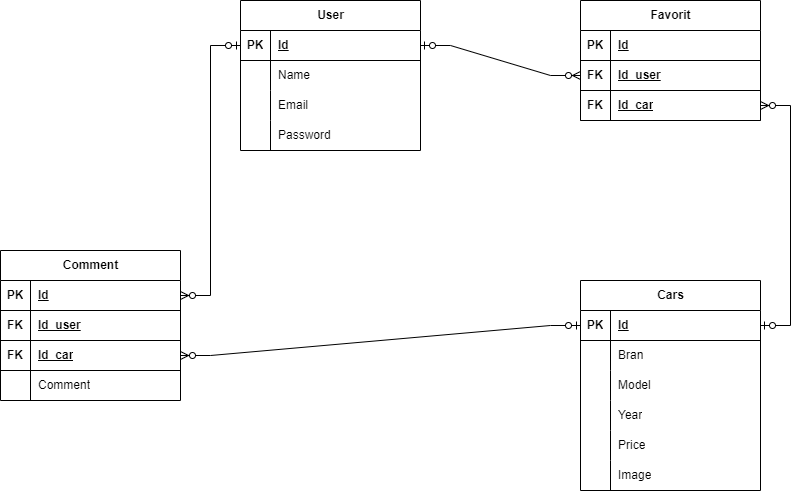

The diagram above was exported from draw.io. Its source (the exported page's mxGraphModel, read from the mxfile embedded in the PNG):
<mxGraphModel dx="1323" dy="707" grid="1" gridSize="10" guides="1" tooltips="1" connect="1" arrows="1" fold="1" page="1" pageScale="1" pageWidth="1169" pageHeight="827" math="0" shadow="0">
  <root>
    <mxCell id="0" />
    <mxCell id="1" parent="0" />
    <mxCell id="6j-R-SLLrFUHdwY9knOa-5" value="User" style="shape=table;startSize=30;container=1;collapsible=1;childLayout=tableLayout;fixedRows=1;rowLines=0;fontStyle=1;align=center;resizeLast=1;html=1;" vertex="1" parent="1">
      <mxGeometry x="380" y="180" width="180" height="150" as="geometry" />
    </mxCell>
    <mxCell id="6j-R-SLLrFUHdwY9knOa-6" value="" style="shape=tableRow;horizontal=0;startSize=0;swimlaneHead=0;swimlaneBody=0;fillColor=none;collapsible=0;dropTarget=0;points=[[0,0.5],[1,0.5]];portConstraint=eastwest;top=0;left=0;right=0;bottom=1;" vertex="1" parent="6j-R-SLLrFUHdwY9knOa-5">
      <mxGeometry y="30" width="180" height="30" as="geometry" />
    </mxCell>
    <mxCell id="6j-R-SLLrFUHdwY9knOa-7" value="PK" style="shape=partialRectangle;connectable=0;fillColor=none;top=0;left=0;bottom=0;right=0;fontStyle=1;overflow=hidden;whiteSpace=wrap;html=1;" vertex="1" parent="6j-R-SLLrFUHdwY9knOa-6">
      <mxGeometry width="30" height="30" as="geometry">
        <mxRectangle width="30" height="30" as="alternateBounds" />
      </mxGeometry>
    </mxCell>
    <mxCell id="6j-R-SLLrFUHdwY9knOa-8" value="Id" style="shape=partialRectangle;connectable=0;fillColor=none;top=0;left=0;bottom=0;right=0;align=left;spacingLeft=6;fontStyle=5;overflow=hidden;whiteSpace=wrap;html=1;" vertex="1" parent="6j-R-SLLrFUHdwY9knOa-6">
      <mxGeometry x="30" width="150" height="30" as="geometry">
        <mxRectangle width="150" height="30" as="alternateBounds" />
      </mxGeometry>
    </mxCell>
    <mxCell id="6j-R-SLLrFUHdwY9knOa-9" value="" style="shape=tableRow;horizontal=0;startSize=0;swimlaneHead=0;swimlaneBody=0;fillColor=none;collapsible=0;dropTarget=0;points=[[0,0.5],[1,0.5]];portConstraint=eastwest;top=0;left=0;right=0;bottom=0;" vertex="1" parent="6j-R-SLLrFUHdwY9knOa-5">
      <mxGeometry y="60" width="180" height="30" as="geometry" />
    </mxCell>
    <mxCell id="6j-R-SLLrFUHdwY9knOa-10" value="" style="shape=partialRectangle;connectable=0;fillColor=none;top=0;left=0;bottom=0;right=0;editable=1;overflow=hidden;whiteSpace=wrap;html=1;" vertex="1" parent="6j-R-SLLrFUHdwY9knOa-9">
      <mxGeometry width="30" height="30" as="geometry">
        <mxRectangle width="30" height="30" as="alternateBounds" />
      </mxGeometry>
    </mxCell>
    <mxCell id="6j-R-SLLrFUHdwY9knOa-11" value="Name" style="shape=partialRectangle;connectable=0;fillColor=none;top=0;left=0;bottom=0;right=0;align=left;spacingLeft=6;overflow=hidden;whiteSpace=wrap;html=1;" vertex="1" parent="6j-R-SLLrFUHdwY9knOa-9">
      <mxGeometry x="30" width="150" height="30" as="geometry">
        <mxRectangle width="150" height="30" as="alternateBounds" />
      </mxGeometry>
    </mxCell>
    <mxCell id="6j-R-SLLrFUHdwY9knOa-12" value="" style="shape=tableRow;horizontal=0;startSize=0;swimlaneHead=0;swimlaneBody=0;fillColor=none;collapsible=0;dropTarget=0;points=[[0,0.5],[1,0.5]];portConstraint=eastwest;top=0;left=0;right=0;bottom=0;" vertex="1" parent="6j-R-SLLrFUHdwY9knOa-5">
      <mxGeometry y="90" width="180" height="30" as="geometry" />
    </mxCell>
    <mxCell id="6j-R-SLLrFUHdwY9knOa-13" value="" style="shape=partialRectangle;connectable=0;fillColor=none;top=0;left=0;bottom=0;right=0;editable=1;overflow=hidden;whiteSpace=wrap;html=1;" vertex="1" parent="6j-R-SLLrFUHdwY9knOa-12">
      <mxGeometry width="30" height="30" as="geometry">
        <mxRectangle width="30" height="30" as="alternateBounds" />
      </mxGeometry>
    </mxCell>
    <mxCell id="6j-R-SLLrFUHdwY9knOa-14" value="Email" style="shape=partialRectangle;connectable=0;fillColor=none;top=0;left=0;bottom=0;right=0;align=left;spacingLeft=6;overflow=hidden;whiteSpace=wrap;html=1;" vertex="1" parent="6j-R-SLLrFUHdwY9knOa-12">
      <mxGeometry x="30" width="150" height="30" as="geometry">
        <mxRectangle width="150" height="30" as="alternateBounds" />
      </mxGeometry>
    </mxCell>
    <mxCell id="6j-R-SLLrFUHdwY9knOa-15" value="" style="shape=tableRow;horizontal=0;startSize=0;swimlaneHead=0;swimlaneBody=0;fillColor=none;collapsible=0;dropTarget=0;points=[[0,0.5],[1,0.5]];portConstraint=eastwest;top=0;left=0;right=0;bottom=0;" vertex="1" parent="6j-R-SLLrFUHdwY9knOa-5">
      <mxGeometry y="120" width="180" height="30" as="geometry" />
    </mxCell>
    <mxCell id="6j-R-SLLrFUHdwY9knOa-16" value="" style="shape=partialRectangle;connectable=0;fillColor=none;top=0;left=0;bottom=0;right=0;editable=1;overflow=hidden;whiteSpace=wrap;html=1;" vertex="1" parent="6j-R-SLLrFUHdwY9knOa-15">
      <mxGeometry width="30" height="30" as="geometry">
        <mxRectangle width="30" height="30" as="alternateBounds" />
      </mxGeometry>
    </mxCell>
    <mxCell id="6j-R-SLLrFUHdwY9knOa-17" value="Password" style="shape=partialRectangle;connectable=0;fillColor=none;top=0;left=0;bottom=0;right=0;align=left;spacingLeft=6;overflow=hidden;whiteSpace=wrap;html=1;" vertex="1" parent="6j-R-SLLrFUHdwY9knOa-15">
      <mxGeometry x="30" width="150" height="30" as="geometry">
        <mxRectangle width="150" height="30" as="alternateBounds" />
      </mxGeometry>
    </mxCell>
    <mxCell id="6j-R-SLLrFUHdwY9knOa-21" value="Cars" style="shape=table;startSize=30;container=1;collapsible=1;childLayout=tableLayout;fixedRows=1;rowLines=0;fontStyle=1;align=center;resizeLast=1;html=1;" vertex="1" parent="1">
      <mxGeometry x="720" y="460" width="180" height="210" as="geometry" />
    </mxCell>
    <mxCell id="6j-R-SLLrFUHdwY9knOa-22" value="" style="shape=tableRow;horizontal=0;startSize=0;swimlaneHead=0;swimlaneBody=0;fillColor=none;collapsible=0;dropTarget=0;points=[[0,0.5],[1,0.5]];portConstraint=eastwest;top=0;left=0;right=0;bottom=1;" vertex="1" parent="6j-R-SLLrFUHdwY9knOa-21">
      <mxGeometry y="30" width="180" height="30" as="geometry" />
    </mxCell>
    <mxCell id="6j-R-SLLrFUHdwY9knOa-23" value="PK" style="shape=partialRectangle;connectable=0;fillColor=none;top=0;left=0;bottom=0;right=0;fontStyle=1;overflow=hidden;whiteSpace=wrap;html=1;" vertex="1" parent="6j-R-SLLrFUHdwY9knOa-22">
      <mxGeometry width="30" height="30" as="geometry">
        <mxRectangle width="30" height="30" as="alternateBounds" />
      </mxGeometry>
    </mxCell>
    <mxCell id="6j-R-SLLrFUHdwY9knOa-24" value="Id" style="shape=partialRectangle;connectable=0;fillColor=none;top=0;left=0;bottom=0;right=0;align=left;spacingLeft=6;fontStyle=5;overflow=hidden;whiteSpace=wrap;html=1;" vertex="1" parent="6j-R-SLLrFUHdwY9knOa-22">
      <mxGeometry x="30" width="150" height="30" as="geometry">
        <mxRectangle width="150" height="30" as="alternateBounds" />
      </mxGeometry>
    </mxCell>
    <mxCell id="6j-R-SLLrFUHdwY9knOa-25" value="" style="shape=tableRow;horizontal=0;startSize=0;swimlaneHead=0;swimlaneBody=0;fillColor=none;collapsible=0;dropTarget=0;points=[[0,0.5],[1,0.5]];portConstraint=eastwest;top=0;left=0;right=0;bottom=0;" vertex="1" parent="6j-R-SLLrFUHdwY9knOa-21">
      <mxGeometry y="60" width="180" height="30" as="geometry" />
    </mxCell>
    <mxCell id="6j-R-SLLrFUHdwY9knOa-26" value="" style="shape=partialRectangle;connectable=0;fillColor=none;top=0;left=0;bottom=0;right=0;editable=1;overflow=hidden;whiteSpace=wrap;html=1;" vertex="1" parent="6j-R-SLLrFUHdwY9knOa-25">
      <mxGeometry width="30" height="30" as="geometry">
        <mxRectangle width="30" height="30" as="alternateBounds" />
      </mxGeometry>
    </mxCell>
    <mxCell id="6j-R-SLLrFUHdwY9knOa-27" value="Bran&lt;span style=&quot;white-space: pre;&quot;&gt; &lt;/span&gt;" style="shape=partialRectangle;connectable=0;fillColor=none;top=0;left=0;bottom=0;right=0;align=left;spacingLeft=6;overflow=hidden;whiteSpace=wrap;html=1;" vertex="1" parent="6j-R-SLLrFUHdwY9knOa-25">
      <mxGeometry x="30" width="150" height="30" as="geometry">
        <mxRectangle width="150" height="30" as="alternateBounds" />
      </mxGeometry>
    </mxCell>
    <mxCell id="6j-R-SLLrFUHdwY9knOa-28" value="" style="shape=tableRow;horizontal=0;startSize=0;swimlaneHead=0;swimlaneBody=0;fillColor=none;collapsible=0;dropTarget=0;points=[[0,0.5],[1,0.5]];portConstraint=eastwest;top=0;left=0;right=0;bottom=0;" vertex="1" parent="6j-R-SLLrFUHdwY9knOa-21">
      <mxGeometry y="90" width="180" height="30" as="geometry" />
    </mxCell>
    <mxCell id="6j-R-SLLrFUHdwY9knOa-29" value="" style="shape=partialRectangle;connectable=0;fillColor=none;top=0;left=0;bottom=0;right=0;editable=1;overflow=hidden;whiteSpace=wrap;html=1;" vertex="1" parent="6j-R-SLLrFUHdwY9knOa-28">
      <mxGeometry width="30" height="30" as="geometry">
        <mxRectangle width="30" height="30" as="alternateBounds" />
      </mxGeometry>
    </mxCell>
    <mxCell id="6j-R-SLLrFUHdwY9knOa-30" value="Model" style="shape=partialRectangle;connectable=0;fillColor=none;top=0;left=0;bottom=0;right=0;align=left;spacingLeft=6;overflow=hidden;whiteSpace=wrap;html=1;" vertex="1" parent="6j-R-SLLrFUHdwY9knOa-28">
      <mxGeometry x="30" width="150" height="30" as="geometry">
        <mxRectangle width="150" height="30" as="alternateBounds" />
      </mxGeometry>
    </mxCell>
    <mxCell id="6j-R-SLLrFUHdwY9knOa-31" value="" style="shape=tableRow;horizontal=0;startSize=0;swimlaneHead=0;swimlaneBody=0;fillColor=none;collapsible=0;dropTarget=0;points=[[0,0.5],[1,0.5]];portConstraint=eastwest;top=0;left=0;right=0;bottom=0;" vertex="1" parent="6j-R-SLLrFUHdwY9knOa-21">
      <mxGeometry y="120" width="180" height="30" as="geometry" />
    </mxCell>
    <mxCell id="6j-R-SLLrFUHdwY9knOa-32" value="" style="shape=partialRectangle;connectable=0;fillColor=none;top=0;left=0;bottom=0;right=0;editable=1;overflow=hidden;whiteSpace=wrap;html=1;" vertex="1" parent="6j-R-SLLrFUHdwY9knOa-31">
      <mxGeometry width="30" height="30" as="geometry">
        <mxRectangle width="30" height="30" as="alternateBounds" />
      </mxGeometry>
    </mxCell>
    <mxCell id="6j-R-SLLrFUHdwY9knOa-33" value="Year" style="shape=partialRectangle;connectable=0;fillColor=none;top=0;left=0;bottom=0;right=0;align=left;spacingLeft=6;overflow=hidden;whiteSpace=wrap;html=1;" vertex="1" parent="6j-R-SLLrFUHdwY9knOa-31">
      <mxGeometry x="30" width="150" height="30" as="geometry">
        <mxRectangle width="150" height="30" as="alternateBounds" />
      </mxGeometry>
    </mxCell>
    <mxCell id="6j-R-SLLrFUHdwY9knOa-38" value="" style="shape=tableRow;horizontal=0;startSize=0;swimlaneHead=0;swimlaneBody=0;fillColor=none;collapsible=0;dropTarget=0;points=[[0,0.5],[1,0.5]];portConstraint=eastwest;top=0;left=0;right=0;bottom=0;" vertex="1" parent="6j-R-SLLrFUHdwY9knOa-21">
      <mxGeometry y="150" width="180" height="30" as="geometry" />
    </mxCell>
    <mxCell id="6j-R-SLLrFUHdwY9knOa-39" value="" style="shape=partialRectangle;connectable=0;fillColor=none;top=0;left=0;bottom=0;right=0;editable=1;overflow=hidden;whiteSpace=wrap;html=1;" vertex="1" parent="6j-R-SLLrFUHdwY9knOa-38">
      <mxGeometry width="30" height="30" as="geometry">
        <mxRectangle width="30" height="30" as="alternateBounds" />
      </mxGeometry>
    </mxCell>
    <mxCell id="6j-R-SLLrFUHdwY9knOa-40" value="Price" style="shape=partialRectangle;connectable=0;fillColor=none;top=0;left=0;bottom=0;right=0;align=left;spacingLeft=6;overflow=hidden;whiteSpace=wrap;html=1;" vertex="1" parent="6j-R-SLLrFUHdwY9knOa-38">
      <mxGeometry x="30" width="150" height="30" as="geometry">
        <mxRectangle width="150" height="30" as="alternateBounds" />
      </mxGeometry>
    </mxCell>
    <mxCell id="6j-R-SLLrFUHdwY9knOa-41" value="" style="shape=tableRow;horizontal=0;startSize=0;swimlaneHead=0;swimlaneBody=0;fillColor=none;collapsible=0;dropTarget=0;points=[[0,0.5],[1,0.5]];portConstraint=eastwest;top=0;left=0;right=0;bottom=0;" vertex="1" parent="6j-R-SLLrFUHdwY9knOa-21">
      <mxGeometry y="180" width="180" height="30" as="geometry" />
    </mxCell>
    <mxCell id="6j-R-SLLrFUHdwY9knOa-42" value="" style="shape=partialRectangle;connectable=0;fillColor=none;top=0;left=0;bottom=0;right=0;editable=1;overflow=hidden;whiteSpace=wrap;html=1;" vertex="1" parent="6j-R-SLLrFUHdwY9knOa-41">
      <mxGeometry width="30" height="30" as="geometry">
        <mxRectangle width="30" height="30" as="alternateBounds" />
      </mxGeometry>
    </mxCell>
    <mxCell id="6j-R-SLLrFUHdwY9knOa-43" value="Image" style="shape=partialRectangle;connectable=0;fillColor=none;top=0;left=0;bottom=0;right=0;align=left;spacingLeft=6;overflow=hidden;whiteSpace=wrap;html=1;" vertex="1" parent="6j-R-SLLrFUHdwY9knOa-41">
      <mxGeometry x="30" width="150" height="30" as="geometry">
        <mxRectangle width="150" height="30" as="alternateBounds" />
      </mxGeometry>
    </mxCell>
    <mxCell id="6j-R-SLLrFUHdwY9knOa-44" value="Favorit" style="shape=table;startSize=30;container=1;collapsible=1;childLayout=tableLayout;fixedRows=1;rowLines=0;fontStyle=1;align=center;resizeLast=1;html=1;" vertex="1" parent="1">
      <mxGeometry x="720" y="180" width="180" height="120" as="geometry" />
    </mxCell>
    <mxCell id="6j-R-SLLrFUHdwY9knOa-45" value="" style="shape=tableRow;horizontal=0;startSize=0;swimlaneHead=0;swimlaneBody=0;fillColor=none;collapsible=0;dropTarget=0;points=[[0,0.5],[1,0.5]];portConstraint=eastwest;top=0;left=0;right=0;bottom=1;" vertex="1" parent="6j-R-SLLrFUHdwY9knOa-44">
      <mxGeometry y="30" width="180" height="30" as="geometry" />
    </mxCell>
    <mxCell id="6j-R-SLLrFUHdwY9knOa-46" value="PK" style="shape=partialRectangle;connectable=0;fillColor=none;top=0;left=0;bottom=0;right=0;fontStyle=1;overflow=hidden;whiteSpace=wrap;html=1;" vertex="1" parent="6j-R-SLLrFUHdwY9knOa-45">
      <mxGeometry width="30" height="30" as="geometry">
        <mxRectangle width="30" height="30" as="alternateBounds" />
      </mxGeometry>
    </mxCell>
    <mxCell id="6j-R-SLLrFUHdwY9knOa-47" value="Id" style="shape=partialRectangle;connectable=0;fillColor=none;top=0;left=0;bottom=0;right=0;align=left;spacingLeft=6;fontStyle=5;overflow=hidden;whiteSpace=wrap;html=1;" vertex="1" parent="6j-R-SLLrFUHdwY9knOa-45">
      <mxGeometry x="30" width="150" height="30" as="geometry">
        <mxRectangle width="150" height="30" as="alternateBounds" />
      </mxGeometry>
    </mxCell>
    <mxCell id="6j-R-SLLrFUHdwY9knOa-60" value="" style="shape=tableRow;horizontal=0;startSize=0;swimlaneHead=0;swimlaneBody=0;fillColor=none;collapsible=0;dropTarget=0;points=[[0,0.5],[1,0.5]];portConstraint=eastwest;top=0;left=0;right=0;bottom=1;" vertex="1" parent="6j-R-SLLrFUHdwY9knOa-44">
      <mxGeometry y="60" width="180" height="30" as="geometry" />
    </mxCell>
    <mxCell id="6j-R-SLLrFUHdwY9knOa-61" value="FK" style="shape=partialRectangle;connectable=0;fillColor=none;top=0;left=0;bottom=0;right=0;fontStyle=1;overflow=hidden;whiteSpace=wrap;html=1;" vertex="1" parent="6j-R-SLLrFUHdwY9knOa-60">
      <mxGeometry width="30" height="30" as="geometry">
        <mxRectangle width="30" height="30" as="alternateBounds" />
      </mxGeometry>
    </mxCell>
    <mxCell id="6j-R-SLLrFUHdwY9knOa-62" value="Id_user" style="shape=partialRectangle;connectable=0;fillColor=none;top=0;left=0;bottom=0;right=0;align=left;spacingLeft=6;fontStyle=5;overflow=hidden;whiteSpace=wrap;html=1;" vertex="1" parent="6j-R-SLLrFUHdwY9knOa-60">
      <mxGeometry x="30" width="150" height="30" as="geometry">
        <mxRectangle width="150" height="30" as="alternateBounds" />
      </mxGeometry>
    </mxCell>
    <mxCell id="6j-R-SLLrFUHdwY9knOa-57" value="" style="shape=tableRow;horizontal=0;startSize=0;swimlaneHead=0;swimlaneBody=0;fillColor=none;collapsible=0;dropTarget=0;points=[[0,0.5],[1,0.5]];portConstraint=eastwest;top=0;left=0;right=0;bottom=1;" vertex="1" parent="6j-R-SLLrFUHdwY9knOa-44">
      <mxGeometry y="90" width="180" height="30" as="geometry" />
    </mxCell>
    <mxCell id="6j-R-SLLrFUHdwY9knOa-58" value="FK" style="shape=partialRectangle;connectable=0;fillColor=none;top=0;left=0;bottom=0;right=0;fontStyle=1;overflow=hidden;whiteSpace=wrap;html=1;" vertex="1" parent="6j-R-SLLrFUHdwY9knOa-57">
      <mxGeometry width="30" height="30" as="geometry">
        <mxRectangle width="30" height="30" as="alternateBounds" />
      </mxGeometry>
    </mxCell>
    <mxCell id="6j-R-SLLrFUHdwY9knOa-59" value="Id_car" style="shape=partialRectangle;connectable=0;fillColor=none;top=0;left=0;bottom=0;right=0;align=left;spacingLeft=6;fontStyle=5;overflow=hidden;whiteSpace=wrap;html=1;" vertex="1" parent="6j-R-SLLrFUHdwY9knOa-57">
      <mxGeometry x="30" width="150" height="30" as="geometry">
        <mxRectangle width="150" height="30" as="alternateBounds" />
      </mxGeometry>
    </mxCell>
    <mxCell id="6j-R-SLLrFUHdwY9knOa-95" value="Comment" style="shape=table;startSize=30;container=1;collapsible=1;childLayout=tableLayout;fixedRows=1;rowLines=0;fontStyle=1;align=center;resizeLast=1;html=1;" vertex="1" parent="1">
      <mxGeometry x="140" y="430" width="180" height="150" as="geometry" />
    </mxCell>
    <mxCell id="6j-R-SLLrFUHdwY9knOa-96" value="" style="shape=tableRow;horizontal=0;startSize=0;swimlaneHead=0;swimlaneBody=0;fillColor=none;collapsible=0;dropTarget=0;points=[[0,0.5],[1,0.5]];portConstraint=eastwest;top=0;left=0;right=0;bottom=1;" vertex="1" parent="6j-R-SLLrFUHdwY9knOa-95">
      <mxGeometry y="30" width="180" height="30" as="geometry" />
    </mxCell>
    <mxCell id="6j-R-SLLrFUHdwY9knOa-97" value="PK" style="shape=partialRectangle;connectable=0;fillColor=none;top=0;left=0;bottom=0;right=0;fontStyle=1;overflow=hidden;whiteSpace=wrap;html=1;" vertex="1" parent="6j-R-SLLrFUHdwY9knOa-96">
      <mxGeometry width="30" height="30" as="geometry">
        <mxRectangle width="30" height="30" as="alternateBounds" />
      </mxGeometry>
    </mxCell>
    <mxCell id="6j-R-SLLrFUHdwY9knOa-98" value="Id" style="shape=partialRectangle;connectable=0;fillColor=none;top=0;left=0;bottom=0;right=0;align=left;spacingLeft=6;fontStyle=5;overflow=hidden;whiteSpace=wrap;html=1;" vertex="1" parent="6j-R-SLLrFUHdwY9knOa-96">
      <mxGeometry x="30" width="150" height="30" as="geometry">
        <mxRectangle width="150" height="30" as="alternateBounds" />
      </mxGeometry>
    </mxCell>
    <mxCell id="6j-R-SLLrFUHdwY9knOa-111" value="" style="shape=tableRow;horizontal=0;startSize=0;swimlaneHead=0;swimlaneBody=0;fillColor=none;collapsible=0;dropTarget=0;points=[[0,0.5],[1,0.5]];portConstraint=eastwest;top=0;left=0;right=0;bottom=1;" vertex="1" parent="6j-R-SLLrFUHdwY9knOa-95">
      <mxGeometry y="60" width="180" height="30" as="geometry" />
    </mxCell>
    <mxCell id="6j-R-SLLrFUHdwY9knOa-112" value="FK" style="shape=partialRectangle;connectable=0;fillColor=none;top=0;left=0;bottom=0;right=0;fontStyle=1;overflow=hidden;whiteSpace=wrap;html=1;" vertex="1" parent="6j-R-SLLrFUHdwY9knOa-111">
      <mxGeometry width="30" height="30" as="geometry">
        <mxRectangle width="30" height="30" as="alternateBounds" />
      </mxGeometry>
    </mxCell>
    <mxCell id="6j-R-SLLrFUHdwY9knOa-113" value="Id_user" style="shape=partialRectangle;connectable=0;fillColor=none;top=0;left=0;bottom=0;right=0;align=left;spacingLeft=6;fontStyle=5;overflow=hidden;whiteSpace=wrap;html=1;" vertex="1" parent="6j-R-SLLrFUHdwY9knOa-111">
      <mxGeometry x="30" width="150" height="30" as="geometry">
        <mxRectangle width="150" height="30" as="alternateBounds" />
      </mxGeometry>
    </mxCell>
    <mxCell id="6j-R-SLLrFUHdwY9knOa-108" value="" style="shape=tableRow;horizontal=0;startSize=0;swimlaneHead=0;swimlaneBody=0;fillColor=none;collapsible=0;dropTarget=0;points=[[0,0.5],[1,0.5]];portConstraint=eastwest;top=0;left=0;right=0;bottom=1;" vertex="1" parent="6j-R-SLLrFUHdwY9knOa-95">
      <mxGeometry y="90" width="180" height="30" as="geometry" />
    </mxCell>
    <mxCell id="6j-R-SLLrFUHdwY9knOa-109" value="FK" style="shape=partialRectangle;connectable=0;fillColor=none;top=0;left=0;bottom=0;right=0;fontStyle=1;overflow=hidden;whiteSpace=wrap;html=1;" vertex="1" parent="6j-R-SLLrFUHdwY9knOa-108">
      <mxGeometry width="30" height="30" as="geometry">
        <mxRectangle width="30" height="30" as="alternateBounds" />
      </mxGeometry>
    </mxCell>
    <mxCell id="6j-R-SLLrFUHdwY9knOa-110" value="Id_car" style="shape=partialRectangle;connectable=0;fillColor=none;top=0;left=0;bottom=0;right=0;align=left;spacingLeft=6;fontStyle=5;overflow=hidden;whiteSpace=wrap;html=1;" vertex="1" parent="6j-R-SLLrFUHdwY9knOa-108">
      <mxGeometry x="30" width="150" height="30" as="geometry">
        <mxRectangle width="150" height="30" as="alternateBounds" />
      </mxGeometry>
    </mxCell>
    <mxCell id="6j-R-SLLrFUHdwY9knOa-102" value="" style="shape=tableRow;horizontal=0;startSize=0;swimlaneHead=0;swimlaneBody=0;fillColor=none;collapsible=0;dropTarget=0;points=[[0,0.5],[1,0.5]];portConstraint=eastwest;top=0;left=0;right=0;bottom=0;" vertex="1" parent="6j-R-SLLrFUHdwY9knOa-95">
      <mxGeometry y="120" width="180" height="30" as="geometry" />
    </mxCell>
    <mxCell id="6j-R-SLLrFUHdwY9knOa-103" value="" style="shape=partialRectangle;connectable=0;fillColor=none;top=0;left=0;bottom=0;right=0;editable=1;overflow=hidden;whiteSpace=wrap;html=1;" vertex="1" parent="6j-R-SLLrFUHdwY9knOa-102">
      <mxGeometry width="30" height="30" as="geometry">
        <mxRectangle width="30" height="30" as="alternateBounds" />
      </mxGeometry>
    </mxCell>
    <mxCell id="6j-R-SLLrFUHdwY9knOa-104" value="Comment" style="shape=partialRectangle;connectable=0;fillColor=none;top=0;left=0;bottom=0;right=0;align=left;spacingLeft=6;overflow=hidden;whiteSpace=wrap;html=1;" vertex="1" parent="6j-R-SLLrFUHdwY9knOa-102">
      <mxGeometry x="30" width="150" height="30" as="geometry">
        <mxRectangle width="150" height="30" as="alternateBounds" />
      </mxGeometry>
    </mxCell>
    <mxCell id="6j-R-SLLrFUHdwY9knOa-119" value="" style="edgeStyle=entityRelationEdgeStyle;fontSize=12;html=1;endArrow=ERzeroToMany;startArrow=ERzeroToOne;rounded=0;exitX=1;exitY=0.5;exitDx=0;exitDy=0;entryX=0;entryY=0.5;entryDx=0;entryDy=0;" edge="1" parent="1" source="6j-R-SLLrFUHdwY9knOa-6" target="6j-R-SLLrFUHdwY9knOa-60">
      <mxGeometry width="100" height="100" relative="1" as="geometry">
        <mxPoint x="670" y="440" as="sourcePoint" />
        <mxPoint x="770" y="340" as="targetPoint" />
      </mxGeometry>
    </mxCell>
    <mxCell id="6j-R-SLLrFUHdwY9knOa-122" value="" style="edgeStyle=entityRelationEdgeStyle;fontSize=12;html=1;endArrow=ERzeroToMany;startArrow=ERzeroToOne;rounded=0;exitX=0;exitY=0.5;exitDx=0;exitDy=0;entryX=1;entryY=0.5;entryDx=0;entryDy=0;" edge="1" parent="1" source="6j-R-SLLrFUHdwY9knOa-22" target="6j-R-SLLrFUHdwY9knOa-108">
      <mxGeometry width="100" height="100" relative="1" as="geometry">
        <mxPoint x="590" y="460" as="sourcePoint" />
        <mxPoint x="690" y="360" as="targetPoint" />
      </mxGeometry>
    </mxCell>
    <mxCell id="6j-R-SLLrFUHdwY9knOa-125" value="" style="edgeStyle=entityRelationEdgeStyle;fontSize=12;html=1;endArrow=ERzeroToMany;startArrow=ERzeroToOne;rounded=0;exitX=1;exitY=0.5;exitDx=0;exitDy=0;entryX=1;entryY=0.5;entryDx=0;entryDy=0;" edge="1" parent="1" source="6j-R-SLLrFUHdwY9knOa-22" target="6j-R-SLLrFUHdwY9knOa-57">
      <mxGeometry width="100" height="100" relative="1" as="geometry">
        <mxPoint x="670" y="430" as="sourcePoint" />
        <mxPoint x="770" y="330" as="targetPoint" />
      </mxGeometry>
    </mxCell>
    <mxCell id="6j-R-SLLrFUHdwY9knOa-126" value="" style="edgeStyle=entityRelationEdgeStyle;fontSize=12;html=1;endArrow=ERzeroToMany;startArrow=ERzeroToOne;rounded=0;entryX=1;entryY=0.5;entryDx=0;entryDy=0;exitX=0;exitY=0.5;exitDx=0;exitDy=0;" edge="1" parent="1" source="6j-R-SLLrFUHdwY9knOa-6" target="6j-R-SLLrFUHdwY9knOa-96">
      <mxGeometry width="100" height="100" relative="1" as="geometry">
        <mxPoint x="330" y="230" as="sourcePoint" />
        <mxPoint x="370" y="390" as="targetPoint" />
      </mxGeometry>
    </mxCell>
  </root>
</mxGraphModel>